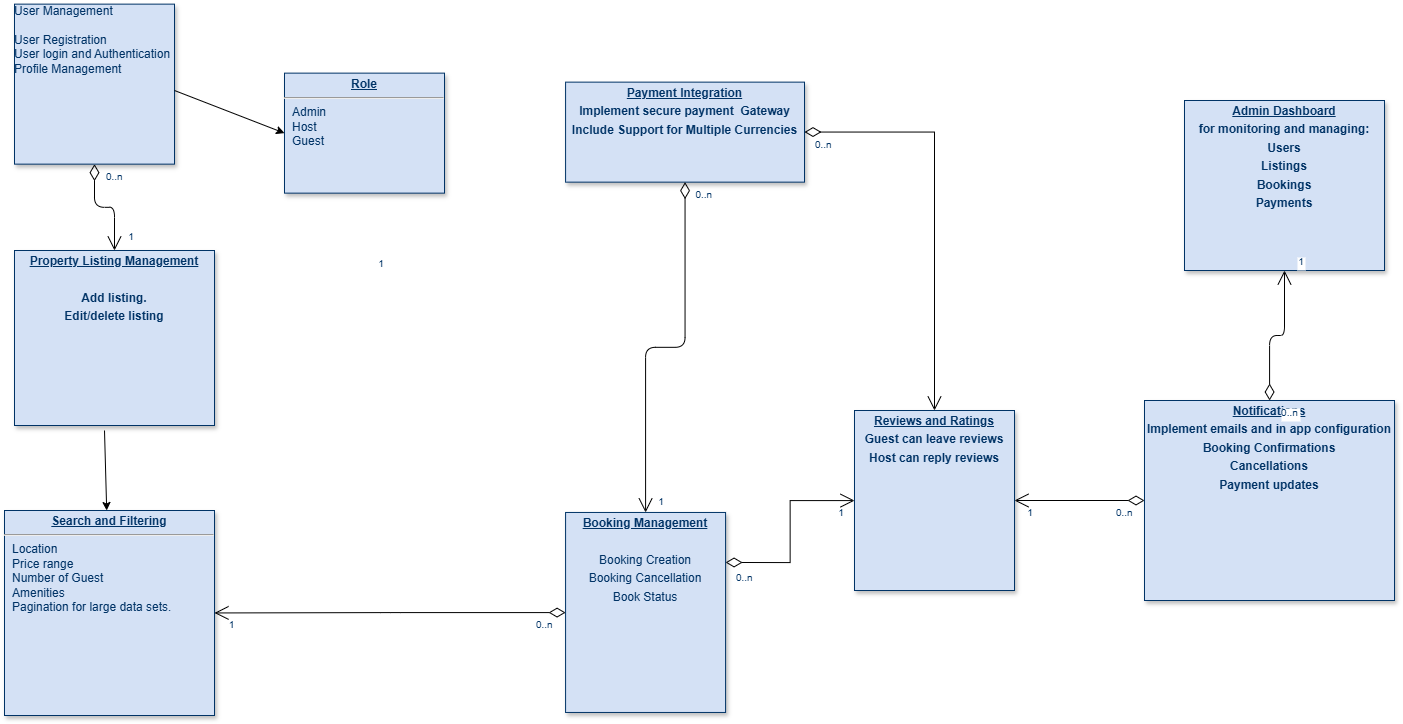

The diagram above was exported from draw.io. Its source (the exported page's mxGraphModel, read from the mxfile embedded in the PNG):
<mxGraphModel dx="1398" dy="625" grid="1" gridSize="10" guides="1" tooltips="1" connect="1" arrows="1" fold="1" page="1" pageScale="1" pageWidth="826" pageHeight="1169" background="none" math="0" shadow="0">
  <root>
    <mxCell id="0" />
    <mxCell id="1" parent="0" />
    <mxCell id="19" value="&lt;p style=&quot;margin: 0px; margin-top: 4px; text-align: center; text-decoration: underline;&quot;&gt;&lt;strong&gt;Role&lt;/strong&gt;&lt;/p&gt;&lt;hr&gt;&lt;p style=&quot;margin: 0px; margin-left: 8px;&quot;&gt;Admin&lt;/p&gt;&lt;p style=&quot;margin: 0px; margin-left: 8px;&quot;&gt;Host&lt;/p&gt;&lt;p style=&quot;margin: 0px; margin-left: 8px;&quot;&gt;Guest&lt;/p&gt;" style="verticalAlign=top;align=left;overflow=fill;fontSize=12;fontFamily=Helvetica;html=1;strokeColor=#003366;shadow=1;fillColor=#D4E1F5;fontColor=#003366" parent="1" vertex="1">
      <mxGeometry x="310.0000000000001" y="92.64000000000044" width="160" height="120" as="geometry" />
    </mxCell>
    <mxCell id="21" value="&lt;p style=&quot;margin: 0px; margin-top: 4px; text-align: center; text-decoration: underline;&quot;&gt;&lt;b&gt;Property Listing Management&lt;/b&gt;&lt;/p&gt;&lt;p style=&quot;margin: 0px; margin-top: 4px; text-align: center; text-decoration: underline;&quot;&gt;&lt;b&gt;&lt;br&gt;&lt;/b&gt;&lt;/p&gt;&lt;p style=&quot;margin: 4px 0px 0px; text-align: center;&quot;&gt;&lt;b&gt;Add listing.&lt;/b&gt;&lt;/p&gt;&lt;p style=&quot;margin: 4px 0px 0px; text-align: center;&quot;&gt;&lt;b&gt;Edit/delete listing&lt;/b&gt;&lt;/p&gt;" style="verticalAlign=top;align=left;overflow=fill;fontSize=12;fontFamily=Helvetica;html=1;strokeColor=#003366;shadow=1;fillColor=#D4E1F5;fontColor=#003366" parent="1" vertex="1">
      <mxGeometry x="40" y="270" width="200" height="175" as="geometry" />
    </mxCell>
    <mxCell id="22" value="&lt;p style=&quot;margin: 0px; margin-top: 4px; text-align: center; text-decoration: underline;&quot;&gt;&lt;b&gt;Reviews and Ratings&lt;/b&gt;&lt;/p&gt;&lt;p style=&quot;margin: 4px 0px 0px; text-align: center;&quot;&gt;&lt;b style=&quot;&quot;&gt;Guest can leave reviews&lt;/b&gt;&lt;/p&gt;&lt;p style=&quot;margin: 4px 0px 0px; text-align: center;&quot;&gt;&lt;b style=&quot;&quot;&gt;Host can reply reviews&lt;/b&gt;&lt;/p&gt;" style="verticalAlign=top;align=left;overflow=fill;fontSize=12;fontFamily=Helvetica;html=1;strokeColor=#003366;shadow=1;fillColor=#D4E1F5;fontColor=#003366" parent="1" vertex="1">
      <mxGeometry x="879.9999999999999" y="430" width="160.0000000000001" height="180" as="geometry" />
    </mxCell>
    <mxCell id="23" value="&lt;p style=&quot;margin: 0px; margin-top: 4px; text-align: center; text-decoration: underline;&quot;&gt;&lt;b&gt;Payment Integration&lt;/b&gt;&lt;/p&gt;&lt;p style=&quot;margin: 4px 0px 0px; text-align: center;&quot;&gt;&lt;b style=&quot;&quot;&gt;Implement secure payment&amp;nbsp; Gateway&lt;/b&gt;&lt;/p&gt;&lt;p style=&quot;margin: 4px 0px 0px; text-align: center;&quot;&gt;&lt;b style=&quot;&quot;&gt;Include Support for Multiple Currencies&lt;/b&gt;&lt;/p&gt;" style="verticalAlign=top;align=left;overflow=fill;fontSize=12;fontFamily=Helvetica;html=1;strokeColor=#003366;shadow=1;fillColor=#D4E1F5;fontColor=#003366" parent="1" vertex="1">
      <mxGeometry x="591.08" y="101.64" width="238.92" height="100" as="geometry" />
    </mxCell>
    <mxCell id="24" value="&lt;p style=&quot;margin: 0px; margin-top: 4px; text-align: center; text-decoration: underline;&quot;&gt;&lt;b&gt;Search and Filtering&lt;/b&gt;&lt;/p&gt;&lt;hr&gt;&lt;p style=&quot;margin: 0px; margin-left: 8px;&quot;&gt;Location&lt;/p&gt;&lt;p style=&quot;margin: 0px; margin-left: 8px;&quot;&gt;Price range&lt;/p&gt;&lt;p style=&quot;margin: 0px; margin-left: 8px;&quot;&gt;Number of Guest&lt;/p&gt;&lt;p style=&quot;margin: 0px; margin-left: 8px;&quot;&gt;Amenities&lt;/p&gt;&lt;p style=&quot;margin: 0px; margin-left: 8px;&quot;&gt;Pagination for large data sets.&lt;/p&gt;" style="verticalAlign=top;align=left;overflow=fill;fontSize=12;fontFamily=Helvetica;html=1;strokeColor=#003366;shadow=1;fillColor=#D4E1F5;fontColor=#003366" parent="1" vertex="1">
      <mxGeometry x="30" y="530" width="210" height="205" as="geometry" />
    </mxCell>
    <mxCell id="25" value="User Management&lt;div&gt;&lt;br&gt;&lt;/div&gt;&lt;div&gt;User Registration&lt;/div&gt;&lt;div&gt;User login and Authentication&lt;/div&gt;&lt;div&gt;Profile Management&lt;/div&gt;" style="verticalAlign=top;align=left;overflow=fill;fontSize=12;fontFamily=Helvetica;html=1;strokeColor=#003366;shadow=1;fillColor=#D4E1F5;fontColor=#003366" parent="1" vertex="1">
      <mxGeometry x="40.00000000000005" y="23.640000000000366" width="160" height="160" as="geometry" />
    </mxCell>
    <mxCell id="26" value="&lt;p style=&quot;margin: 0px; margin-top: 4px; text-align: center; text-decoration: underline;&quot;&gt;&lt;b&gt;Admin Dashboard&lt;/b&gt;&lt;/p&gt;&lt;p style=&quot;margin: 4px 0px 0px; text-align: center;&quot;&gt;&lt;b&gt;for monitoring and managing:&lt;/b&gt;&lt;/p&gt;&lt;p style=&quot;margin: 4px 0px 0px; text-align: center;&quot;&gt;&lt;b&gt;Users&lt;/b&gt;&lt;/p&gt;&lt;p style=&quot;margin: 4px 0px 0px; text-align: center;&quot;&gt;&lt;b&gt;Listings&lt;/b&gt;&lt;/p&gt;&lt;p style=&quot;margin: 4px 0px 0px; text-align: center;&quot;&gt;&lt;b&gt;Bookings&lt;/b&gt;&lt;/p&gt;&lt;p style=&quot;margin: 4px 0px 0px; text-align: center;&quot;&gt;&lt;b&gt;Payments&lt;/b&gt;&lt;/p&gt;" style="verticalAlign=top;align=left;overflow=fill;fontSize=12;fontFamily=Helvetica;html=1;strokeColor=#003366;shadow=1;fillColor=#D4E1F5;fontColor=#003366" parent="1" vertex="1">
      <mxGeometry x="1210" y="120" width="200" height="170" as="geometry" />
    </mxCell>
    <mxCell id="27" value="&lt;p style=&quot;margin: 0px; margin-top: 4px; text-align: center; text-decoration: underline;&quot;&gt;&lt;b&gt;Notifications&lt;/b&gt;&lt;/p&gt;&lt;p style=&quot;margin: 4px 0px 0px; text-align: center;&quot;&gt;&lt;b style=&quot;&quot;&gt;Implement emails and in app configuration&lt;/b&gt;&lt;/p&gt;&lt;p style=&quot;margin: 4px 0px 0px; text-align: center;&quot;&gt;&lt;b style=&quot;&quot;&gt;Booking Confirmations&lt;/b&gt;&lt;/p&gt;&lt;p style=&quot;margin: 4px 0px 0px; text-align: center;&quot;&gt;&lt;b style=&quot;&quot;&gt;Cancellations&lt;/b&gt;&lt;/p&gt;&lt;p style=&quot;margin: 4px 0px 0px; text-align: center;&quot;&gt;&lt;b style=&quot;&quot;&gt;Payment updates&lt;/b&gt;&lt;/p&gt;" style="verticalAlign=top;align=left;overflow=fill;fontSize=12;fontFamily=Helvetica;html=1;strokeColor=#003366;shadow=1;fillColor=#D4E1F5;fontColor=#003366" parent="1" vertex="1">
      <mxGeometry x="1170" y="420" width="250" height="200" as="geometry" />
    </mxCell>
    <mxCell id="29" value="&lt;p style=&quot;margin: 0px; margin-top: 4px; text-align: center; text-decoration: underline;&quot;&gt;&lt;b&gt;Booking Management&lt;/b&gt;&lt;/p&gt;&lt;p style=&quot;margin: 0px; margin-top: 4px; text-align: center; text-decoration: underline;&quot;&gt;&lt;b&gt;&lt;br&gt;&lt;/b&gt;&lt;/p&gt;&lt;p style=&quot;margin: 4px 0px 0px; text-align: center;&quot;&gt;Booking Creation&lt;/p&gt;&lt;p style=&quot;margin: 4px 0px 0px; text-align: center;&quot;&gt;Booking Cancellation&lt;/p&gt;&lt;p style=&quot;margin: 4px 0px 0px; text-align: center;&quot;&gt;Book Status&lt;/p&gt;&lt;p style=&quot;margin: 4px 0px 0px; text-align: center;&quot;&gt;&lt;br&gt;&lt;/p&gt;" style="verticalAlign=top;align=left;overflow=fill;fontSize=12;fontFamily=Helvetica;html=1;strokeColor=#003366;shadow=1;fillColor=#D4E1F5;fontColor=#003366" parent="1" vertex="1">
      <mxGeometry x="591.0800000000003" y="531.9600000000007" width="160" height="200" as="geometry" />
    </mxCell>
    <mxCell id="45" value="" style="endArrow=open;endSize=12;startArrow=diamondThin;startSize=14;startFill=0;edgeStyle=orthogonalEdgeStyle;rounded=0" parent="1" source="23" target="22" edge="1">
      <mxGeometry x="519.3599999999999" y="180" as="geometry">
        <mxPoint x="519.3599999999999" y="180" as="sourcePoint" />
        <mxPoint x="679.3599999999999" y="180" as="targetPoint" />
      </mxGeometry>
    </mxCell>
    <mxCell id="46" value="0..n" style="resizable=0;align=left;verticalAlign=top;labelBackgroundColor=#ffffff;fontSize=10;strokeColor=#003366;shadow=1;fillColor=#D4E1F5;fontColor=#003366" parent="45" connectable="0" vertex="1">
      <mxGeometry x="-1" relative="1" as="geometry">
        <mxPoint x="8.919999999999618" as="offset" />
      </mxGeometry>
    </mxCell>
    <mxCell id="47" value="1" style="resizable=0;align=right;verticalAlign=top;labelBackgroundColor=#ffffff;fontSize=10;strokeColor=#003366;shadow=1;fillColor=#D4E1F5;fontColor=#003366" parent="45" connectable="0" vertex="1">
      <mxGeometry x="1" relative="1" as="geometry">
        <mxPoint x="-550" y="-159.99999999999997" as="offset" />
      </mxGeometry>
    </mxCell>
    <mxCell id="48" value="" style="endArrow=open;endSize=12;startArrow=diamondThin;startSize=14;startFill=0;edgeStyle=orthogonalEdgeStyle;exitX=1;exitY=0.25;rounded=0" parent="1" source="29" target="22" edge="1">
      <mxGeometry x="769.3599999999999" y="450" as="geometry">
        <mxPoint x="769.3599999999999" y="450" as="sourcePoint" />
        <mxPoint x="929.3599999999999" y="450" as="targetPoint" />
      </mxGeometry>
    </mxCell>
    <mxCell id="49" value="0..n" style="resizable=0;align=left;verticalAlign=top;labelBackgroundColor=#ffffff;fontSize=10;strokeColor=#003366;shadow=1;fillColor=#D4E1F5;fontColor=#003366" parent="48" connectable="0" vertex="1">
      <mxGeometry x="-1" relative="1" as="geometry">
        <mxPoint x="8.919999999999803" y="3.039999999999177" as="offset" />
      </mxGeometry>
    </mxCell>
    <mxCell id="50" value="1" style="resizable=0;align=right;verticalAlign=top;labelBackgroundColor=#ffffff;fontSize=10;strokeColor=#003366;shadow=1;fillColor=#D4E1F5;fontColor=#003366" parent="48" connectable="0" vertex="1">
      <mxGeometry x="1" relative="1" as="geometry">
        <mxPoint x="-10" as="offset" />
      </mxGeometry>
    </mxCell>
    <mxCell id="51" value="" style="endArrow=open;endSize=12;startArrow=diamondThin;startSize=14;startFill=0;edgeStyle=orthogonalEdgeStyle" parent="1" source="23" target="29" edge="1">
      <mxGeometry x="389.35999999999996" y="350" as="geometry">
        <mxPoint x="389.35999999999996" y="350" as="sourcePoint" />
        <mxPoint x="549.3599999999999" y="350" as="targetPoint" />
      </mxGeometry>
    </mxCell>
    <mxCell id="52" value="0..n" style="resizable=0;align=left;verticalAlign=top;labelBackgroundColor=#ffffff;fontSize=10;strokeColor=#003366;shadow=1;fillColor=#D4E1F5;fontColor=#003366" parent="51" connectable="0" vertex="1">
      <mxGeometry x="-1" relative="1" as="geometry">
        <mxPoint x="8.91999999999958" as="offset" />
      </mxGeometry>
    </mxCell>
    <mxCell id="53" value="1" style="resizable=0;align=right;verticalAlign=top;labelBackgroundColor=#ffffff;fontSize=10;strokeColor=#003366;shadow=1;fillColor=#D4E1F5;fontColor=#003366" parent="51" connectable="0" vertex="1">
      <mxGeometry x="1" relative="1" as="geometry">
        <mxPoint x="18.919999999999582" y="-21.960000000000644" as="offset" />
      </mxGeometry>
    </mxCell>
    <mxCell id="57" value="" style="endArrow=open;endSize=12;startArrow=diamondThin;startSize=14;startFill=0;edgeStyle=orthogonalEdgeStyle" parent="1" source="27" target="26" edge="1">
      <mxGeometry x="1269.36" y="180" as="geometry">
        <mxPoint x="1269.36" y="180" as="sourcePoint" />
        <mxPoint x="1429.36" y="180" as="targetPoint" />
      </mxGeometry>
    </mxCell>
    <mxCell id="58" value="0..n" style="resizable=0;align=left;verticalAlign=top;labelBackgroundColor=#ffffff;fontSize=10;strokeColor=#003366;shadow=1;fillColor=#D4E1F5;fontColor=#003366" parent="57" connectable="0" vertex="1">
      <mxGeometry x="-1" relative="1" as="geometry">
        <mxPoint x="10" as="offset" />
      </mxGeometry>
    </mxCell>
    <mxCell id="59" value="1" style="resizable=0;align=right;verticalAlign=top;labelBackgroundColor=#ffffff;fontSize=10;strokeColor=#003366;shadow=1;fillColor=#D4E1F5;fontColor=#003366" parent="57" connectable="0" vertex="1">
      <mxGeometry x="1" relative="1" as="geometry">
        <mxPoint x="20" y="-20" as="offset" />
      </mxGeometry>
    </mxCell>
    <mxCell id="84" value="" style="endArrow=open;endSize=12;startArrow=diamondThin;startSize=14;startFill=0;edgeStyle=orthogonalEdgeStyle" parent="1" source="27" target="22" edge="1">
      <mxGeometry x="1389.36" y="130" as="geometry">
        <mxPoint x="1389.36" y="130" as="sourcePoint" />
        <mxPoint x="1549.36" y="130" as="targetPoint" />
      </mxGeometry>
    </mxCell>
    <mxCell id="85" value="0..n" style="resizable=0;align=left;verticalAlign=top;labelBackgroundColor=#ffffff;fontSize=10;strokeColor=#003366;shadow=1;fillColor=#D4E1F5;fontColor=#003366" parent="84" connectable="0" vertex="1">
      <mxGeometry x="-1" relative="1" as="geometry">
        <mxPoint x="-30" as="offset" />
      </mxGeometry>
    </mxCell>
    <mxCell id="86" value="1" style="resizable=0;align=right;verticalAlign=top;labelBackgroundColor=#ffffff;fontSize=10;strokeColor=#003366;shadow=1;fillColor=#D4E1F5;fontColor=#003366" parent="84" connectable="0" vertex="1">
      <mxGeometry x="1" relative="1" as="geometry">
        <mxPoint x="20" y="2.7284841053187846e-13" as="offset" />
      </mxGeometry>
    </mxCell>
    <mxCell id="90" value="" style="endArrow=open;endSize=12;startArrow=diamondThin;startSize=14;startFill=0;edgeStyle=orthogonalEdgeStyle" parent="1" source="25" target="21" edge="1">
      <mxGeometry x="620" y="340" as="geometry">
        <mxPoint x="620" y="340" as="sourcePoint" />
        <mxPoint x="780" y="340" as="targetPoint" />
      </mxGeometry>
    </mxCell>
    <mxCell id="91" value="0..n" style="resizable=0;align=left;verticalAlign=top;labelBackgroundColor=#ffffff;fontSize=10;strokeColor=#003366;shadow=1;fillColor=#D4E1F5;fontColor=#003366" parent="90" connectable="0" vertex="1">
      <mxGeometry x="-1" relative="1" as="geometry">
        <mxPoint x="10" as="offset" />
      </mxGeometry>
    </mxCell>
    <mxCell id="92" value="1" style="resizable=0;align=right;verticalAlign=top;labelBackgroundColor=#ffffff;fontSize=10;strokeColor=#003366;shadow=1;fillColor=#D4E1F5;fontColor=#003366" parent="90" connectable="0" vertex="1">
      <mxGeometry x="1" relative="1" as="geometry">
        <mxPoint x="20" y="-24.99999999999981" as="offset" />
      </mxGeometry>
    </mxCell>
    <mxCell id="99" value="" style="endArrow=open;endSize=12;startArrow=diamondThin;startSize=14;startFill=0;edgeStyle=orthogonalEdgeStyle" parent="1" source="29" target="24" edge="1">
      <mxGeometry x="369.35999999999996" y="360" as="geometry">
        <mxPoint x="369.35999999999996" y="360" as="sourcePoint" />
        <mxPoint x="529.3599999999999" y="360" as="targetPoint" />
        <Array as="points" />
      </mxGeometry>
    </mxCell>
    <mxCell id="100" value="0..n" style="resizable=0;align=left;verticalAlign=top;labelBackgroundColor=#ffffff;fontSize=10;strokeColor=#003366;shadow=1;fillColor=#D4E1F5;fontColor=#003366" parent="99" connectable="0" vertex="1">
      <mxGeometry x="-1" relative="1" as="geometry">
        <mxPoint x="-31.08000000000042" as="offset" />
      </mxGeometry>
    </mxCell>
    <mxCell id="101" value="1" style="resizable=0;align=right;verticalAlign=top;labelBackgroundColor=#ffffff;fontSize=10;strokeColor=#003366;shadow=1;fillColor=#D4E1F5;fontColor=#003366" parent="99" connectable="0" vertex="1">
      <mxGeometry x="1" relative="1" as="geometry">
        <mxPoint x="19.99999999999981" y="1.8947806286936006e-13" as="offset" />
      </mxGeometry>
    </mxCell>
    <mxCell id="kqXkeyhI1LPoZ04unDin-116" value="" style="endArrow=classic;html=1;rounded=0;entryX=0;entryY=0.5;entryDx=0;entryDy=0;" edge="1" parent="1" target="19">
      <mxGeometry width="50" height="50" relative="1" as="geometry">
        <mxPoint x="200" y="110" as="sourcePoint" />
        <mxPoint x="250" y="60" as="targetPoint" />
      </mxGeometry>
    </mxCell>
    <mxCell id="kqXkeyhI1LPoZ04unDin-117" value="" style="endArrow=classic;html=1;rounded=0;" edge="1" parent="1" target="24">
      <mxGeometry width="50" height="50" relative="1" as="geometry">
        <mxPoint x="130" y="450" as="sourcePoint" />
        <mxPoint x="180" y="400" as="targetPoint" />
      </mxGeometry>
    </mxCell>
  </root>
</mxGraphModel>